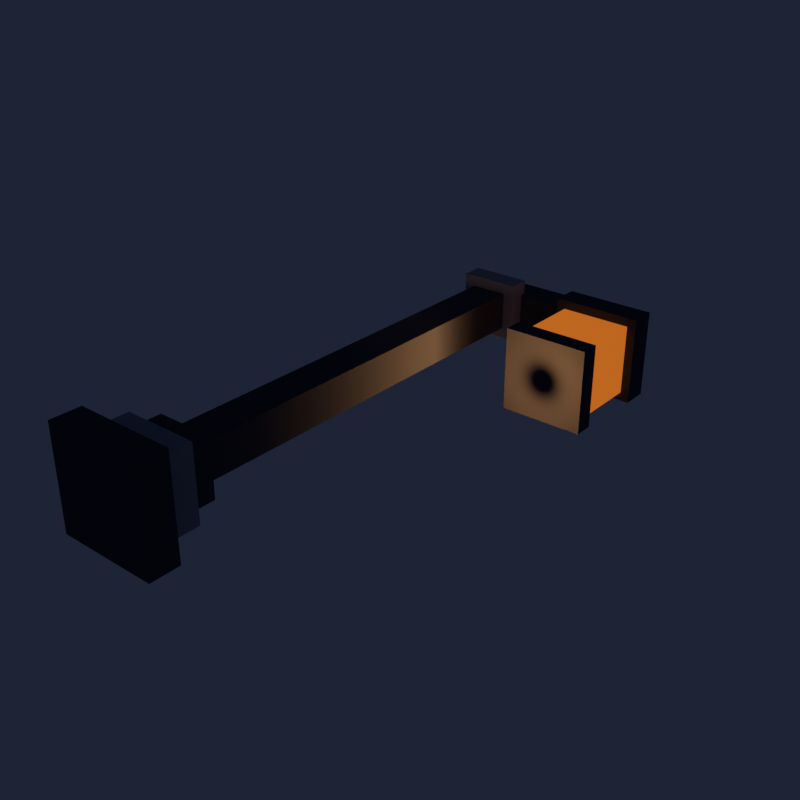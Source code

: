 # Source: gotham_lamppost.blend  (saved by Blender 5.3.31; exported with 4.5.12 LTS)
import bpy
from mathutils import Matrix  # noqa: F401  (used for matrix-valued properties, if any)

bpy.ops.wm.read_factory_settings(use_empty=True)
scene = bpy.context.scene
scene.name = 'Scene'

# ---- collections
col_gotham_lamppost = bpy.data.collections.new('Gotham Lamppost'); scene.collection.children.link(col_gotham_lamppost)

# ---- materials (node trees are filled in below, after node groups)
mat_gotham_charcoal = bpy.data.materials.new('Gotham Charcoal')
mat_gotham_charcoal.diffuse_color = (0.035, 0.045, 0.065, 1.0)
mat_gotham_slate_gray = bpy.data.materials.new('Gotham Slate Gray')
mat_gotham_slate_gray.diffuse_color = (0.26, 0.31, 0.38, 1.0)
mat_gotham_warm_amber = bpy.data.materials.new('Gotham Warm Amber')
mat_gotham_warm_amber.diffuse_color = (1.0, 0.48, 0.1, 1.0)

# ---- material node trees
mat_gotham_charcoal.use_nodes = True; mat_gotham_charcoal.node_tree.nodes.clear()
_N = mat_gotham_charcoal.node_tree.nodes; _L = mat_gotham_charcoal.node_tree.links
n0 = _N.new('ShaderNodeBsdfPrincipled'); n0.name = 'Principled BSDF'; n0.location = (-200, 100)
n0.inputs[0].default_value = (0.035, 0.045, 0.065, 1.0)
n0.inputs[2].default_value = 1.0
n0.inputs[10].default_value = 0.005
n1 = _N.new('ShaderNodeOutputMaterial'); n1.name = 'Material Output'; n1.location = (200, 100)
_L.new(n0.outputs[0], n1.inputs[0])
n1.is_active_output = True
mat_gotham_slate_gray.use_nodes = True; mat_gotham_slate_gray.node_tree.nodes.clear()
_N = mat_gotham_slate_gray.node_tree.nodes; _L = mat_gotham_slate_gray.node_tree.links
n0 = _N.new('ShaderNodeBsdfPrincipled'); n0.name = 'Principled BSDF'; n0.location = (-200, 100)
n0.inputs[0].default_value = (0.26, 0.31, 0.38, 1.0)
n0.inputs[2].default_value = 1.0
n0.inputs[10].default_value = 0.005
n1 = _N.new('ShaderNodeOutputMaterial'); n1.name = 'Material Output'; n1.location = (200, 100)
_L.new(n0.outputs[0], n1.inputs[0])
n1.is_active_output = True
mat_gotham_warm_amber.use_nodes = True; mat_gotham_warm_amber.node_tree.nodes.clear()
_N = mat_gotham_warm_amber.node_tree.nodes; _L = mat_gotham_warm_amber.node_tree.links
n0 = _N.new('ShaderNodeBsdfPrincipled'); n0.name = 'Principled BSDF'; n0.location = (-200, 100)
n0.inputs[0].default_value = (1.0, 0.48, 0.1, 1.0)
n0.inputs[2].default_value = 1.0
n0.inputs[10].default_value = 0.005
n0.inputs[27].default_value = (1.0, 0.25, 0.02, 1.0)
n0.inputs[28].default_value = 0.5
n1 = _N.new('ShaderNodeOutputMaterial'); n1.name = 'Material Output'; n1.location = (200, 100)
_L.new(n0.outputs[0], n1.inputs[0])
n1.is_active_output = True

# ---- world
world_world = bpy.data.worlds.new('World'); scene.world = world_world
world_world.use_nodes = True; world_world.node_tree.nodes.clear()
_N = world_world.node_tree.nodes; _L = world_world.node_tree.links
n0 = _N.new('ShaderNodeOutputWorld'); n0.name = 'World Output'; n0.location = (200, 100)
n1 = _N.new('ShaderNodeBackground'); n1.name = 'Background'; n1.location = (-200, 100)
n1.inputs[0].default_value = (0.025, 0.035, 0.07, 1.0)
n1.inputs[1].default_value = 0.5
_L.new(n1.outputs[0], n0.inputs[0])
n0.is_active_output = True
world_world.color = (0.1, 0.12, 0.2)
world_world.sun_shadow_jitter_overblur = 0.0

# ---- lights
light_lantern_warm_glow = bpy.data.lights.new('Lantern warm glow', 'POINT')
light_lantern_warm_glow.color = (1.0, 0.42, 0.14)
light_lantern_warm_glow.energy = 350.0
light_lantern_warm_glow.shadow_soft_size = 0.25

# ---- meshes
me_cube_015 = bpy.data.meshes.new('Cube.015')
me_cube_015.from_pydata([(-0.5, -0.5, -0.5), (-0.5, -0.5, 0.5), (-0.5, 0.5, -0.5), (-0.5, 0.5, 0.5), (0.5, -0.5, -0.5), (0.5, -0.5, 0.5), (0.5, 0.5, -0.5), (0.5, 0.5, 0.5)], [], [(0, 1, 3, 2), (2, 3, 7, 6), (6, 7, 5, 4), (4, 5, 1, 0), (2, 6, 4, 0), (7, 3, 1, 5)])
_uv = me_cube_015.uv_layers.new(name='UVMap')
_uv.uv.foreach_set('vector', [0.375, 0.0, 0.625, 0.0, 0.625, 0.25, 0.375, 0.25, 0.375, 0.25, 0.625, 0.25, 0.625, 0.5, 0.375, 0.5, 0.375, 0.5, 0.625, 0.5, 0.625, 0.75, 0.375, 0.75, 0.375, 0.75, 0.625, 0.75, 0.625, 1.0, 0.375, 1.0, 0.125, 0.5, 0.375, 0.5, 0.375, 0.75, 0.125, 0.75, 0.625, 0.5, 0.875, 0.5, 0.875, 0.75, 0.625, 0.75])
me_cube_015.materials.append(mat_gotham_charcoal)
me_cube_015.update()
me_cube_016 = bpy.data.meshes.new('Cube.016')
me_cube_016.from_pydata([(-0.5, -0.5, -0.5), (-0.5, -0.5, 0.5), (-0.5, 0.5, -0.5), (-0.5, 0.5, 0.5), (0.5, -0.5, -0.5), (0.5, -0.5, 0.5), (0.5, 0.5, -0.5), (0.5, 0.5, 0.5)], [], [(0, 1, 3, 2), (2, 3, 7, 6), (6, 7, 5, 4), (4, 5, 1, 0), (2, 6, 4, 0), (7, 3, 1, 5)])
_uv = me_cube_016.uv_layers.new(name='UVMap')
_uv.uv.foreach_set('vector', [0.375, 0.0, 0.625, 0.0, 0.625, 0.25, 0.375, 0.25, 0.375, 0.25, 0.625, 0.25, 0.625, 0.5, 0.375, 0.5, 0.375, 0.5, 0.625, 0.5, 0.625, 0.75, 0.375, 0.75, 0.375, 0.75, 0.625, 0.75, 0.625, 1.0, 0.375, 1.0, 0.125, 0.5, 0.375, 0.5, 0.375, 0.75, 0.125, 0.75, 0.625, 0.5, 0.875, 0.5, 0.875, 0.75, 0.625, 0.75])
me_cube_016.materials.append(mat_gotham_charcoal)
me_cube_016.update()
me_cube_012 = bpy.data.meshes.new('Cube.012')
me_cube_012.from_pydata([(-0.5, -0.5, -0.5), (-0.5, -0.5, 0.5), (-0.5, 0.5, -0.5), (-0.5, 0.5, 0.5), (0.5, -0.5, -0.5), (0.5, -0.5, 0.5), (0.5, 0.5, -0.5), (0.5, 0.5, 0.5)], [], [(0, 1, 3, 2), (2, 3, 7, 6), (6, 7, 5, 4), (4, 5, 1, 0), (2, 6, 4, 0), (7, 3, 1, 5)])
_uv = me_cube_012.uv_layers.new(name='UVMap')
_uv.uv.foreach_set('vector', [0.375, 0.0, 0.625, 0.0, 0.625, 0.25, 0.375, 0.25, 0.375, 0.25, 0.625, 0.25, 0.625, 0.5, 0.375, 0.5, 0.375, 0.5, 0.625, 0.5, 0.625, 0.75, 0.375, 0.75, 0.375, 0.75, 0.625, 0.75, 0.625, 1.0, 0.375, 1.0, 0.125, 0.5, 0.375, 0.5, 0.375, 0.75, 0.125, 0.75, 0.625, 0.5, 0.875, 0.5, 0.875, 0.75, 0.625, 0.75])
me_cube_012.materials.append(mat_gotham_charcoal)
me_cube_012.update()
me_cube_013 = bpy.data.meshes.new('Cube.013')
me_cube_013.from_pydata([(-0.5, -0.5, -0.5), (-0.5, -0.5, 0.5), (-0.5, 0.5, -0.5), (-0.5, 0.5, 0.5), (0.5, -0.5, -0.5), (0.5, -0.5, 0.5), (0.5, 0.5, -0.5), (0.5, 0.5, 0.5)], [], [(0, 1, 3, 2), (2, 3, 7, 6), (6, 7, 5, 4), (4, 5, 1, 0), (2, 6, 4, 0), (7, 3, 1, 5)])
_uv = me_cube_013.uv_layers.new(name='UVMap')
_uv.uv.foreach_set('vector', [0.375, 0.0, 0.625, 0.0, 0.625, 0.25, 0.375, 0.25, 0.375, 0.25, 0.625, 0.25, 0.625, 0.5, 0.375, 0.5, 0.375, 0.5, 0.625, 0.5, 0.625, 0.75, 0.375, 0.75, 0.375, 0.75, 0.625, 0.75, 0.625, 1.0, 0.375, 1.0, 0.125, 0.5, 0.375, 0.5, 0.375, 0.75, 0.125, 0.75, 0.625, 0.5, 0.875, 0.5, 0.875, 0.75, 0.625, 0.75])
me_cube_013.materials.append(mat_gotham_slate_gray)
me_cube_013.update()
me_cube_017 = bpy.data.meshes.new('Cube.017')
me_cube_017.from_pydata([(-0.5, -0.5, -0.5), (-0.5, -0.5, 0.5), (-0.5, 0.5, -0.5), (-0.5, 0.5, 0.5), (0.5, -0.5, -0.5), (0.5, -0.5, 0.5), (0.5, 0.5, -0.5), (0.5, 0.5, 0.5)], [], [(0, 1, 3, 2), (2, 3, 7, 6), (6, 7, 5, 4), (4, 5, 1, 0), (2, 6, 4, 0), (7, 3, 1, 5)])
_uv = me_cube_017.uv_layers.new(name='UVMap')
_uv.uv.foreach_set('vector', [0.375, 0.0, 0.625, 0.0, 0.625, 0.25, 0.375, 0.25, 0.375, 0.25, 0.625, 0.25, 0.625, 0.5, 0.375, 0.5, 0.375, 0.5, 0.625, 0.5, 0.625, 0.75, 0.375, 0.75, 0.375, 0.75, 0.625, 0.75, 0.625, 1.0, 0.375, 1.0, 0.125, 0.5, 0.375, 0.5, 0.375, 0.75, 0.125, 0.75, 0.625, 0.5, 0.875, 0.5, 0.875, 0.75, 0.625, 0.75])
me_cube_017.materials.append(mat_gotham_warm_amber)
me_cube_017.update()
me_cube_009 = bpy.data.meshes.new('Cube.009')
me_cube_009.from_pydata([(-0.5, -0.5, -0.5), (-0.5, -0.5, 0.5), (-0.5, 0.5, -0.5), (-0.5, 0.5, 0.5), (0.5, -0.5, -0.5), (0.5, -0.5, 0.5), (0.5, 0.5, -0.5), (0.5, 0.5, 0.5)], [], [(0, 1, 3, 2), (2, 3, 7, 6), (6, 7, 5, 4), (4, 5, 1, 0), (2, 6, 4, 0), (7, 3, 1, 5)])
_uv = me_cube_009.uv_layers.new(name='UVMap')
_uv.uv.foreach_set('vector', [0.375, 0.0, 0.625, 0.0, 0.625, 0.25, 0.375, 0.25, 0.375, 0.25, 0.625, 0.25, 0.625, 0.5, 0.375, 0.5, 0.375, 0.5, 0.625, 0.5, 0.625, 0.75, 0.375, 0.75, 0.375, 0.75, 0.625, 0.75, 0.625, 1.0, 0.375, 1.0, 0.125, 0.5, 0.375, 0.5, 0.375, 0.75, 0.125, 0.75, 0.625, 0.5, 0.875, 0.5, 0.875, 0.75, 0.625, 0.75])
me_cube_009.materials.append(mat_gotham_charcoal)
me_cube_009.update()
me_cube_011 = bpy.data.meshes.new('Cube.011')
me_cube_011.from_pydata([(-0.5, -0.5, -0.5), (-0.5, -0.5, 0.5), (-0.5, 0.5, -0.5), (-0.5, 0.5, 0.5), (0.5, -0.5, -0.5), (0.5, -0.5, 0.5), (0.5, 0.5, -0.5), (0.5, 0.5, 0.5)], [], [(0, 1, 3, 2), (2, 3, 7, 6), (6, 7, 5, 4), (4, 5, 1, 0), (2, 6, 4, 0), (7, 3, 1, 5)])
_uv = me_cube_011.uv_layers.new(name='UVMap')
_uv.uv.foreach_set('vector', [0.375, 0.0, 0.625, 0.0, 0.625, 0.25, 0.375, 0.25, 0.375, 0.25, 0.625, 0.25, 0.625, 0.5, 0.375, 0.5, 0.375, 0.5, 0.625, 0.5, 0.625, 0.75, 0.375, 0.75, 0.375, 0.75, 0.625, 0.75, 0.625, 1.0, 0.375, 1.0, 0.125, 0.5, 0.375, 0.5, 0.375, 0.75, 0.125, 0.75, 0.625, 0.5, 0.875, 0.5, 0.875, 0.75, 0.625, 0.75])
me_cube_011.materials.append(mat_gotham_charcoal)
me_cube_011.update()
me_cube_018 = bpy.data.meshes.new('Cube.018')
me_cube_018.from_pydata([(-0.5, -0.5, -0.5), (-0.5, -0.5, 0.5), (-0.5, 0.5, -0.5), (-0.5, 0.5, 0.5), (0.5, -0.5, -0.5), (0.5, -0.5, 0.5), (0.5, 0.5, -0.5), (0.5, 0.5, 0.5)], [], [(0, 1, 3, 2), (2, 3, 7, 6), (6, 7, 5, 4), (4, 5, 1, 0), (2, 6, 4, 0), (7, 3, 1, 5)])
_uv = me_cube_018.uv_layers.new(name='UVMap')
_uv.uv.foreach_set('vector', [0.375, 0.0, 0.625, 0.0, 0.625, 0.25, 0.375, 0.25, 0.375, 0.25, 0.625, 0.25, 0.625, 0.5, 0.375, 0.5, 0.375, 0.5, 0.625, 0.5, 0.625, 0.75, 0.375, 0.75, 0.375, 0.75, 0.625, 0.75, 0.625, 1.0, 0.375, 1.0, 0.125, 0.5, 0.375, 0.5, 0.375, 0.75, 0.125, 0.75, 0.625, 0.5, 0.875, 0.5, 0.875, 0.75, 0.625, 0.75])
me_cube_018.materials.append(mat_gotham_charcoal)
me_cube_018.update()
me_cube_014 = bpy.data.meshes.new('Cube.014')
me_cube_014.from_pydata([(-0.5, -0.5, -0.5), (-0.5, -0.5, 0.5), (-0.5, 0.5, -0.5), (-0.5, 0.5, 0.5), (0.5, -0.5, -0.5), (0.5, -0.5, 0.5), (0.5, 0.5, -0.5), (0.5, 0.5, 0.5)], [], [(0, 1, 3, 2), (2, 3, 7, 6), (6, 7, 5, 4), (4, 5, 1, 0), (2, 6, 4, 0), (7, 3, 1, 5)])
_uv = me_cube_014.uv_layers.new(name='UVMap')
_uv.uv.foreach_set('vector', [0.375, 0.0, 0.625, 0.0, 0.625, 0.25, 0.375, 0.25, 0.375, 0.25, 0.625, 0.25, 0.625, 0.5, 0.375, 0.5, 0.375, 0.5, 0.625, 0.5, 0.625, 0.75, 0.375, 0.75, 0.375, 0.75, 0.625, 0.75, 0.625, 1.0, 0.375, 1.0, 0.125, 0.5, 0.375, 0.5, 0.375, 0.75, 0.125, 0.75, 0.625, 0.5, 0.875, 0.5, 0.875, 0.75, 0.625, 0.75])
me_cube_014.materials.append(mat_gotham_charcoal)
me_cube_014.update()
me_cube_010 = bpy.data.meshes.new('Cube.010')
me_cube_010.from_pydata([(-0.5, -0.5, -0.5), (-0.5, -0.5, 0.5), (-0.5, 0.5, -0.5), (-0.5, 0.5, 0.5), (0.5, -0.5, -0.5), (0.5, -0.5, 0.5), (0.5, 0.5, -0.5), (0.5, 0.5, 0.5)], [], [(0, 1, 3, 2), (2, 3, 7, 6), (6, 7, 5, 4), (4, 5, 1, 0), (2, 6, 4, 0), (7, 3, 1, 5)])
_uv = me_cube_010.uv_layers.new(name='UVMap')
_uv.uv.foreach_set('vector', [0.375, 0.0, 0.625, 0.0, 0.625, 0.25, 0.375, 0.25, 0.375, 0.25, 0.625, 0.25, 0.625, 0.5, 0.375, 0.5, 0.375, 0.5, 0.625, 0.5, 0.625, 0.75, 0.375, 0.75, 0.375, 0.75, 0.625, 0.75, 0.625, 1.0, 0.375, 1.0, 0.125, 0.5, 0.375, 0.5, 0.375, 0.75, 0.125, 0.75, 0.625, 0.5, 0.875, 0.5, 0.875, 0.75, 0.625, 0.75])
me_cube_010.materials.append(mat_gotham_slate_gray)
me_cube_010.update()

# ---- objects
ob_gotham_lamppost = bpy.data.objects.new('Gotham_Lamppost', None)
ob_lamp_hanger = bpy.data.objects.new('Lamp hanger', me_cube_015)
ob_lamp_lantern_cap = bpy.data.objects.new('Lamp lantern cap', me_cube_016)
ob_lamp_square_shaft = bpy.data.objects.new('Lamp square shaft', me_cube_012)
ob_lamp_upper_collar = bpy.data.objects.new('Lamp upper collar', me_cube_013)
ob_lamp_warm_light = bpy.data.objects.new('Lamp warm light', light_lantern_warm_glow)
ob_lamp_amber_lantern = bpy.data.objects.new('Lamp amber lantern', me_cube_017)
ob_lamp_foot = bpy.data.objects.new('Lamp foot', me_cube_009)
ob_lamp_collar = bpy.data.objects.new('Lamp collar', me_cube_011)
ob_lamp_lantern_foot = bpy.data.objects.new('Lamp lantern foot', me_cube_018)
ob_lamp_right_angle_arm = bpy.data.objects.new('Lamp right-angle arm', me_cube_014)
ob_lamp_stepped_base = bpy.data.objects.new('Lamp stepped base', me_cube_010)

# ---- transforms, parenting, visibility, modifiers, constraints
ob_gotham_lamppost.location = (0.0, 0.0, 0.0)
ob_gotham_lamppost.rotation_euler = (-1.571, 0.0, 0.0)
ob_lamp_hanger.parent = ob_gotham_lamppost
ob_lamp_hanger.matrix_parent_inverse = Matrix(((1.0, -0.0, 0.0, -11.6), (-0.0, 1.0, -0.0, 0.15), (0.0, -0.0, 1.0, -0.25), (-0.0, 0.0, -0.0, 1.0)))
ob_lamp_hanger.location = (12.43, -0.15, 3.17)
ob_lamp_hanger.scale = (0.17, 0.17, 0.3)
ob_lamp_lantern_cap.parent = ob_gotham_lamppost
ob_lamp_lantern_cap.matrix_parent_inverse = Matrix(((1.0, -0.0, 0.0, -11.6), (-0.0, 1.0, -0.0, 0.15), (0.0, -0.0, 1.0, -0.25), (-0.0, 0.0, -0.0, 1.0)))
ob_lamp_lantern_cap.location = (12.43, -0.15, 3.08)
ob_lamp_lantern_cap.scale = (0.5, 0.5, 0.15)
ob_lamp_square_shaft.parent = ob_gotham_lamppost
ob_lamp_square_shaft.matrix_parent_inverse = Matrix(((1.0, -0.0, 0.0, -11.6), (-0.0, 1.0, -0.0, 0.15), (0.0, -0.0, 1.0, -0.25), (-0.0, 0.0, -0.0, 1.0)))
ob_lamp_square_shaft.location = (11.6, -0.15, 1.95)
ob_lamp_square_shaft.scale = (0.22, 0.22, 2.45)
ob_lamp_upper_collar.parent = ob_gotham_lamppost
ob_lamp_upper_collar.matrix_parent_inverse = Matrix(((1.0, -0.0, 0.0, -11.6), (-0.0, 1.0, -0.0, 0.15), (0.0, -0.0, 1.0, -0.25), (-0.0, 0.0, -0.0, 1.0)))
ob_lamp_upper_collar.location = (11.6, -0.15, 3.22)
ob_lamp_upper_collar.scale = (0.35, 0.35, 0.13)
ob_lamp_warm_light.parent = ob_gotham_lamppost
ob_lamp_warm_light.matrix_parent_inverse = Matrix(((1.0, -0.0, 0.0, -11.6), (-0.0, 1.0, -0.0, 0.15), (0.0, -0.0, 1.0, -0.25), (-0.0, 0.0, -0.0, 1.0)))
ob_lamp_warm_light.location = (12.43, -0.15, 2.6)
ob_lamp_amber_lantern.parent = ob_gotham_lamppost
ob_lamp_amber_lantern.matrix_parent_inverse = Matrix(((1.0, -0.0, 0.0, -11.6), (-0.0, 1.0, -0.0, 0.15), (0.0, -0.0, 1.0, -0.25), (-0.0, 0.0, -0.0, 1.0)))
ob_lamp_amber_lantern.location = (12.43, -0.15, 2.81)
ob_lamp_amber_lantern.scale = (0.4, 0.4, 0.43)
ob_lamp_foot.parent = ob_gotham_lamppost
ob_lamp_foot.matrix_parent_inverse = Matrix(((1.0, -0.0, 0.0, -11.6), (-0.0, 1.0, -0.0, 0.15), (0.0, -0.0, 1.0, -0.25), (-0.0, 0.0, -0.0, 1.0)))
ob_lamp_foot.location = (11.6, -0.15, 0.34)
ob_lamp_foot.scale = (0.6, 0.6, 0.18)
ob_lamp_collar.parent = ob_gotham_lamppost
ob_lamp_collar.matrix_parent_inverse = Matrix(((1.0, -0.0, 0.0, -11.6), (-0.0, 1.0, -0.0, 0.15), (0.0, -0.0, 1.0, -0.25), (-0.0, 0.0, -0.0, 1.0)))
ob_lamp_collar.location = (11.6, -0.15, 0.69)
ob_lamp_collar.scale = (0.34, 0.34, 0.14)
ob_lamp_lantern_foot.parent = ob_gotham_lamppost
ob_lamp_lantern_foot.matrix_parent_inverse = Matrix(((1.0, -0.0, 0.0, -11.6), (-0.0, 1.0, -0.0, 0.15), (0.0, -0.0, 1.0, -0.25), (-0.0, 0.0, -0.0, 1.0)))
ob_lamp_lantern_foot.location = (12.43, -0.15, 2.55)
ob_lamp_lantern_foot.scale = (0.48, 0.48, 0.11)
ob_lamp_right_angle_arm.parent = ob_gotham_lamppost
ob_lamp_right_angle_arm.matrix_parent_inverse = Matrix(((1.0, -0.0, 0.0, -11.6), (-0.0, 1.0, -0.0, 0.15), (0.0, -0.0, 1.0, -0.25), (-0.0, 0.0, -0.0, 1.0)))
ob_lamp_right_angle_arm.location = (12.03, -0.15, 3.34)
ob_lamp_right_angle_arm.scale = (0.95, 0.18, 0.18)
ob_lamp_stepped_base.parent = ob_gotham_lamppost
ob_lamp_stepped_base.matrix_parent_inverse = Matrix(((1.0, -0.0, 0.0, -11.6), (-0.0, 1.0, -0.0, 0.15), (0.0, -0.0, 1.0, -0.25), (-0.0, 0.0, -0.0, 1.0)))
ob_lamp_stepped_base.location = (11.6, -0.15, 0.52)
ob_lamp_stepped_base.scale = (0.44, 0.44, 0.2)

# ---- collection membership
col_gotham_lamppost.objects.link(ob_gotham_lamppost)
col_gotham_lamppost.objects.link(ob_lamp_hanger)
col_gotham_lamppost.objects.link(ob_lamp_lantern_cap)
col_gotham_lamppost.objects.link(ob_lamp_square_shaft)
col_gotham_lamppost.objects.link(ob_lamp_upper_collar)
col_gotham_lamppost.objects.link(ob_lamp_warm_light)
col_gotham_lamppost.objects.link(ob_lamp_amber_lantern)
col_gotham_lamppost.objects.link(ob_lamp_foot)
col_gotham_lamppost.objects.link(ob_lamp_collar)
col_gotham_lamppost.objects.link(ob_lamp_lantern_foot)
col_gotham_lamppost.objects.link(ob_lamp_right_angle_arm)
col_gotham_lamppost.objects.link(ob_lamp_stepped_base)

# ---- scene / render settings (as saved in the file)
scene.frame_start = 1; scene.frame_end = 250; scene.frame_set(1)
scene.render.engine = 'BLENDER_EEVEE_NEXT'
scene.render.resolution_x = 1024
scene.render.resolution_y = 1024
scene.render.bake_bias = 0.0
scene.render.bake_samples = 0
scene.render.compositor_device = 'GPU'
scene.eevee.use_volume_custom_range = False
scene.eevee.fast_gi_thickness_near = 0.1
scene.eevee.fast_gi_thickness_far = 0.0
scene.eevee.ray_tracing_options.screen_trace_thickness = 0.1
scene.view_settings.view_transform = 'Standard'
bpy.context.view_layer.update()

# ---- added for rendering (the .blend has no active camera): camera
cam_auto = bpy.data.cameras.new('AutoCamera')
cam_auto.lens = 50.0
cam_auto.sensor_width = 36.0
cam_auto.clip_end = 1000.0
ob_auto_camera = bpy.data.objects.new('AutoCamera', cam_auto)
scene.collection.objects.link(ob_auto_camera)
ob_auto_camera.location = (3.645, -2.316, 2.604)
ob_auto_camera.rotation_euler = (1.09748, -7.21219e-08, 0.694738)
scene.camera = ob_auto_camera
bpy.context.view_layer.update()
